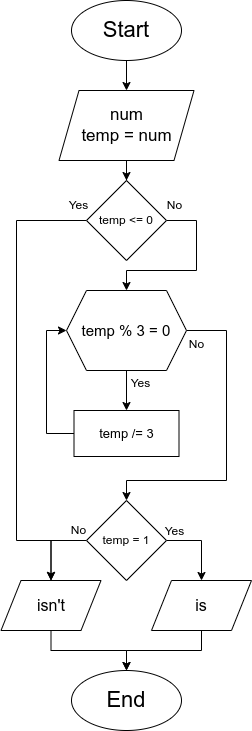

The diagram above was exported from draw.io. Its source (the exported page's mxGraphModel, read from the mxfile embedded in the PNG):
<mxGraphModel dx="880" dy="595" grid="1" gridSize="10" guides="1" tooltips="1" connect="1" arrows="1" fold="1" page="1" pageScale="1" pageWidth="850" pageHeight="1100" math="0" shadow="0">
  <root>
    <mxCell id="0" />
    <mxCell id="1" parent="0" />
    <mxCell id="vf2Jhj-VmxQPdwBKj3-4-4" value="" style="edgeStyle=orthogonalEdgeStyle;rounded=0;orthogonalLoop=1;jettySize=auto;html=1;" edge="1" parent="1" source="vf2Jhj-VmxQPdwBKj3-4-1" target="vf2Jhj-VmxQPdwBKj3-4-3">
      <mxGeometry relative="1" as="geometry" />
    </mxCell>
    <mxCell id="vf2Jhj-VmxQPdwBKj3-4-1" value="&lt;font style=&quot;font-size: 22px;&quot;&gt;Start&lt;/font&gt;" style="ellipse;whiteSpace=wrap;html=1;" vertex="1" parent="1">
      <mxGeometry x="345" y="50" width="110" height="60" as="geometry" />
    </mxCell>
    <mxCell id="vf2Jhj-VmxQPdwBKj3-4-2" value="&lt;font style=&quot;font-size: 22px;&quot;&gt;End&lt;/font&gt;" style="ellipse;whiteSpace=wrap;html=1;" vertex="1" parent="1">
      <mxGeometry x="345" y="720" width="110" height="60" as="geometry" />
    </mxCell>
    <mxCell id="vf2Jhj-VmxQPdwBKj3-4-198" style="edgeStyle=orthogonalEdgeStyle;rounded=0;orthogonalLoop=1;jettySize=auto;html=1;entryX=0.5;entryY=0;entryDx=0;entryDy=0;" edge="1" parent="1" source="vf2Jhj-VmxQPdwBKj3-4-3" target="vf2Jhj-VmxQPdwBKj3-4-197">
      <mxGeometry relative="1" as="geometry" />
    </mxCell>
    <mxCell id="vf2Jhj-VmxQPdwBKj3-4-3" value="&lt;div style=&quot;font-size: 17px;&quot;&gt;num&lt;/div&gt;&lt;div style=&quot;font-size: 17px;&quot;&gt;temp = num&lt;/div&gt;" style="shape=parallelogram;perimeter=parallelogramPerimeter;whiteSpace=wrap;html=1;fixedSize=1;align=center;" vertex="1" parent="1">
      <mxGeometry x="332.5" y="140" width="135" height="70" as="geometry" />
    </mxCell>
    <mxCell id="vf2Jhj-VmxQPdwBKj3-4-165" style="edgeStyle=orthogonalEdgeStyle;rounded=0;orthogonalLoop=1;jettySize=auto;html=1;entryX=0.5;entryY=0;entryDx=0;entryDy=0;" edge="1" parent="1" source="vf2Jhj-VmxQPdwBKj3-4-153" target="vf2Jhj-VmxQPdwBKj3-4-183">
      <mxGeometry relative="1" as="geometry">
        <mxPoint x="400" y="444" as="targetPoint" />
        <Array as="points" />
      </mxGeometry>
    </mxCell>
    <mxCell id="vf2Jhj-VmxQPdwBKj3-4-209" style="edgeStyle=orthogonalEdgeStyle;rounded=0;orthogonalLoop=1;jettySize=auto;html=1;entryX=0.5;entryY=0;entryDx=0;entryDy=0;exitX=1;exitY=0.5;exitDx=0;exitDy=0;" edge="1" parent="1" source="vf2Jhj-VmxQPdwBKj3-4-153" target="vf2Jhj-VmxQPdwBKj3-4-203">
      <mxGeometry relative="1" as="geometry">
        <mxPoint x="460" y="380" as="sourcePoint" />
        <Array as="points">
          <mxPoint x="500" y="380" />
          <mxPoint x="500" y="530" />
          <mxPoint x="400" y="530" />
        </Array>
      </mxGeometry>
    </mxCell>
    <mxCell id="vf2Jhj-VmxQPdwBKj3-4-153" value="&lt;span style=&quot;font-size: 15px;&quot;&gt;temp % 3 = 0&lt;/span&gt;" style="shape=hexagon;perimeter=hexagonPerimeter2;whiteSpace=wrap;html=1;fixedSize=1;" vertex="1" parent="1">
      <mxGeometry x="340" y="340" width="120" height="80" as="geometry" />
    </mxCell>
    <mxCell id="vf2Jhj-VmxQPdwBKj3-4-167" value="Yes" style="text;html=1;align=center;verticalAlign=middle;resizable=0;points=[];autosize=1;strokeColor=none;fillColor=none;" vertex="1" parent="1">
      <mxGeometry x="394" y="418" width="40" height="30" as="geometry" />
    </mxCell>
    <mxCell id="vf2Jhj-VmxQPdwBKj3-4-169" value="No" style="text;html=1;align=center;verticalAlign=middle;resizable=0;points=[];autosize=1;strokeColor=none;fillColor=none;" vertex="1" parent="1">
      <mxGeometry x="450" y="379" width="40" height="30" as="geometry" />
    </mxCell>
    <mxCell id="vf2Jhj-VmxQPdwBKj3-4-202" style="edgeStyle=orthogonalEdgeStyle;rounded=0;orthogonalLoop=1;jettySize=auto;html=1;entryX=0;entryY=0.5;entryDx=0;entryDy=0;exitX=0;exitY=0.5;exitDx=0;exitDy=0;" edge="1" parent="1" source="vf2Jhj-VmxQPdwBKj3-4-183" target="vf2Jhj-VmxQPdwBKj3-4-153">
      <mxGeometry relative="1" as="geometry">
        <Array as="points">
          <mxPoint x="320" y="483" />
          <mxPoint x="320" y="380" />
        </Array>
      </mxGeometry>
    </mxCell>
    <mxCell id="vf2Jhj-VmxQPdwBKj3-4-183" value="&lt;font style=&quot;font-size: 13px;&quot;&gt;temp /= 3&lt;/font&gt;" style="whiteSpace=wrap;html=1;" vertex="1" parent="1">
      <mxGeometry x="347.5" y="460" width="105" height="46" as="geometry" />
    </mxCell>
    <mxCell id="vf2Jhj-VmxQPdwBKj3-4-191" style="edgeStyle=orthogonalEdgeStyle;rounded=0;orthogonalLoop=1;jettySize=auto;html=1;entryX=0.5;entryY=0;entryDx=0;entryDy=0;" edge="1" parent="1" source="vf2Jhj-VmxQPdwBKj3-4-190" target="vf2Jhj-VmxQPdwBKj3-4-2">
      <mxGeometry relative="1" as="geometry" />
    </mxCell>
    <mxCell id="vf2Jhj-VmxQPdwBKj3-4-190" value="&lt;span style=&quot;font-size: 16px;&quot;&gt;isn't&lt;/span&gt;" style="shape=parallelogram;perimeter=parallelogramPerimeter;whiteSpace=wrap;html=1;fixedSize=1;" vertex="1" parent="1">
      <mxGeometry x="274.5" y="630" width="100" height="50" as="geometry" />
    </mxCell>
    <mxCell id="vf2Jhj-VmxQPdwBKj3-4-201" style="edgeStyle=orthogonalEdgeStyle;rounded=0;orthogonalLoop=1;jettySize=auto;html=1;entryX=0.5;entryY=0;entryDx=0;entryDy=0;" edge="1" parent="1" source="vf2Jhj-VmxQPdwBKj3-4-197" target="vf2Jhj-VmxQPdwBKj3-4-190">
      <mxGeometry relative="1" as="geometry">
        <Array as="points">
          <mxPoint x="290" y="270" />
          <mxPoint x="290" y="590" />
          <mxPoint x="325" y="590" />
        </Array>
      </mxGeometry>
    </mxCell>
    <mxCell id="vf2Jhj-VmxQPdwBKj3-4-215" style="edgeStyle=orthogonalEdgeStyle;rounded=0;orthogonalLoop=1;jettySize=auto;html=1;entryX=0.5;entryY=0;entryDx=0;entryDy=0;" edge="1" parent="1" source="vf2Jhj-VmxQPdwBKj3-4-197" target="vf2Jhj-VmxQPdwBKj3-4-153">
      <mxGeometry relative="1" as="geometry">
        <mxPoint x="590" y="329" as="targetPoint" />
        <Array as="points">
          <mxPoint x="470" y="270" />
          <mxPoint x="470" y="320" />
          <mxPoint x="400" y="320" />
        </Array>
      </mxGeometry>
    </mxCell>
    <mxCell id="vf2Jhj-VmxQPdwBKj3-4-197" value="temp &amp;lt;= 0" style="rhombus;whiteSpace=wrap;html=1;" vertex="1" parent="1">
      <mxGeometry x="360" y="230" width="80" height="80" as="geometry" />
    </mxCell>
    <mxCell id="vf2Jhj-VmxQPdwBKj3-4-199" value="No" style="text;html=1;align=center;verticalAlign=middle;resizable=0;points=[];autosize=1;strokeColor=none;fillColor=none;" vertex="1" parent="1">
      <mxGeometry x="427.5" y="240" width="40" height="30" as="geometry" />
    </mxCell>
    <mxCell id="vf2Jhj-VmxQPdwBKj3-4-200" value="Yes" style="text;html=1;align=center;verticalAlign=middle;resizable=0;points=[];autosize=1;strokeColor=none;fillColor=none;" vertex="1" parent="1">
      <mxGeometry x="332" y="240" width="40" height="30" as="geometry" />
    </mxCell>
    <mxCell id="vf2Jhj-VmxQPdwBKj3-4-210" style="edgeStyle=orthogonalEdgeStyle;rounded=0;orthogonalLoop=1;jettySize=auto;html=1;entryX=0.5;entryY=0;entryDx=0;entryDy=0;" edge="1" parent="1" source="vf2Jhj-VmxQPdwBKj3-4-203" target="vf2Jhj-VmxQPdwBKj3-4-190">
      <mxGeometry relative="1" as="geometry">
        <mxPoint x="300" y="650" as="targetPoint" />
        <Array as="points">
          <mxPoint x="325" y="590" />
          <mxPoint x="325" y="630" />
        </Array>
      </mxGeometry>
    </mxCell>
    <mxCell id="vf2Jhj-VmxQPdwBKj3-4-212" style="edgeStyle=orthogonalEdgeStyle;rounded=0;orthogonalLoop=1;jettySize=auto;html=1;entryX=0.5;entryY=0;entryDx=0;entryDy=0;" edge="1" parent="1" source="vf2Jhj-VmxQPdwBKj3-4-203" target="vf2Jhj-VmxQPdwBKj3-4-211">
      <mxGeometry relative="1" as="geometry">
        <Array as="points">
          <mxPoint x="475" y="590" />
        </Array>
      </mxGeometry>
    </mxCell>
    <mxCell id="vf2Jhj-VmxQPdwBKj3-4-203" value="temp = 1" style="rhombus;whiteSpace=wrap;html=1;" vertex="1" parent="1">
      <mxGeometry x="360" y="550" width="80" height="80" as="geometry" />
    </mxCell>
    <mxCell id="vf2Jhj-VmxQPdwBKj3-4-204" value="No" style="text;html=1;align=center;verticalAlign=middle;resizable=0;points=[];autosize=1;strokeColor=none;fillColor=none;" vertex="1" parent="1">
      <mxGeometry x="332" y="565" width="40" height="30" as="geometry" />
    </mxCell>
    <mxCell id="vf2Jhj-VmxQPdwBKj3-4-206" value="Yes" style="text;html=1;align=center;verticalAlign=middle;resizable=0;points=[];autosize=1;strokeColor=none;fillColor=none;" vertex="1" parent="1">
      <mxGeometry x="428" y="566" width="40" height="30" as="geometry" />
    </mxCell>
    <mxCell id="vf2Jhj-VmxQPdwBKj3-4-213" style="edgeStyle=orthogonalEdgeStyle;rounded=0;orthogonalLoop=1;jettySize=auto;html=1;entryX=0.5;entryY=0;entryDx=0;entryDy=0;" edge="1" parent="1" source="vf2Jhj-VmxQPdwBKj3-4-211" target="vf2Jhj-VmxQPdwBKj3-4-2">
      <mxGeometry relative="1" as="geometry" />
    </mxCell>
    <mxCell id="vf2Jhj-VmxQPdwBKj3-4-211" value="&lt;span style=&quot;font-size: 16px;&quot;&gt;is&lt;/span&gt;" style="shape=parallelogram;perimeter=parallelogramPerimeter;whiteSpace=wrap;html=1;fixedSize=1;" vertex="1" parent="1">
      <mxGeometry x="425" y="630" width="100" height="50" as="geometry" />
    </mxCell>
  </root>
</mxGraphModel>